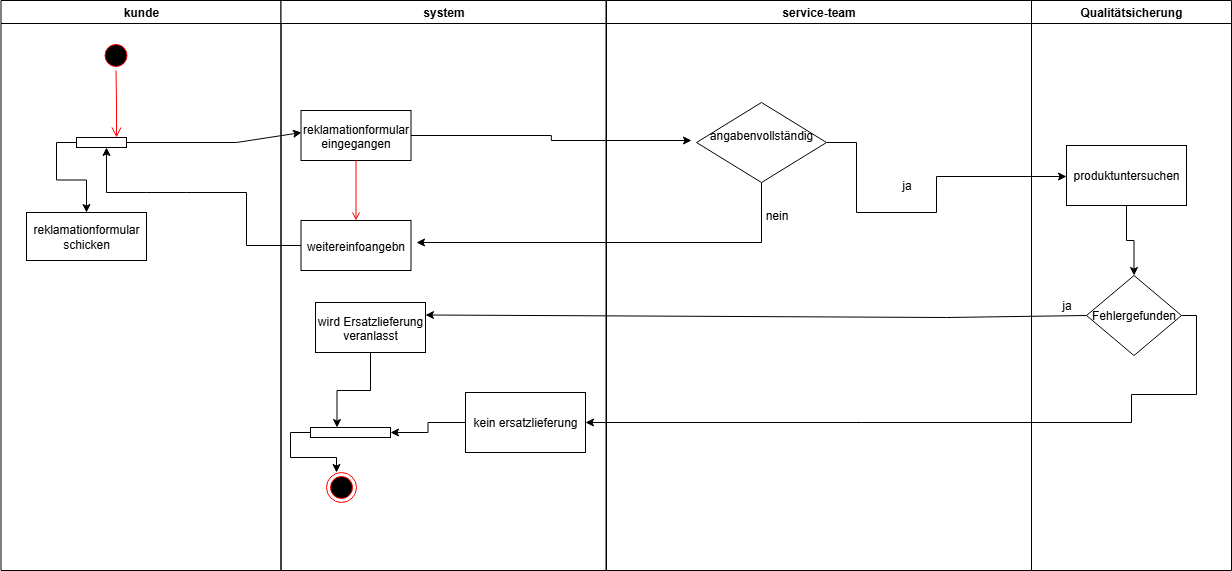

The diagram above was exported from draw.io. Its source (the exported page's mxGraphModel, read from the mxfile embedded in the PNG):
<mxGraphModel dx="778" dy="468" grid="1" gridSize="10" guides="1" tooltips="1" connect="1" arrows="1" fold="1" page="1" pageScale="1" pageWidth="1169" pageHeight="826" background="none" math="0" shadow="0">
  <root>
    <mxCell id="0" />
    <mxCell id="1" parent="0" />
    <mxCell id="2" value="kunde" style="swimlane;whiteSpace=wrap" parent="1" vertex="1">
      <mxGeometry x="164.5" y="128" width="280" height="570" as="geometry" />
    </mxCell>
    <mxCell id="5" value="" style="ellipse;shape=startState;fillColor=#000000;strokeColor=#ff0000;" parent="2" vertex="1">
      <mxGeometry x="100" y="40" width="30" height="30" as="geometry" />
    </mxCell>
    <mxCell id="gCz_qGUD0H62DRYV8uys-50" value="reklamationformular&lt;div&gt;schicken&lt;/div&gt;" style="whiteSpace=wrap;html=1;" parent="2" vertex="1">
      <mxGeometry x="25.5" y="212" width="120" height="48" as="geometry" />
    </mxCell>
    <mxCell id="gCz_qGUD0H62DRYV8uys-52" style="edgeStyle=orthogonalEdgeStyle;rounded=0;orthogonalLoop=1;jettySize=auto;html=1;exitX=0.5;exitY=1;exitDx=0;exitDy=0;" parent="2" source="gCz_qGUD0H62DRYV8uys-50" target="gCz_qGUD0H62DRYV8uys-50" edge="1">
      <mxGeometry relative="1" as="geometry" />
    </mxCell>
    <mxCell id="4" value="service-team" style="swimlane;whiteSpace=wrap;startSize=23;" parent="1" vertex="1">
      <mxGeometry x="770" y="128" width="425" height="570" as="geometry" />
    </mxCell>
    <mxCell id="gCz_qGUD0H62DRYV8uys-44" value="" style="edgeStyle=orthogonalEdgeStyle;rounded=0;orthogonalLoop=1;jettySize=auto;html=1;" parent="4" source="15" edge="1">
      <mxGeometry relative="1" as="geometry">
        <mxPoint x="85" y="140" as="targetPoint" />
      </mxGeometry>
    </mxCell>
    <mxCell id="gCz_qGUD0H62DRYV8uys-45" value="angabenvollständig&lt;div&gt;&lt;br&gt;&lt;/div&gt;" style="rhombus;whiteSpace=wrap;html=1;" parent="4" vertex="1">
      <mxGeometry x="90" y="102" width="130" height="80" as="geometry" />
    </mxCell>
    <mxCell id="gCz_qGUD0H62DRYV8uys-46" value="" style="endArrow=classic;html=1;rounded=0;exitX=0.5;exitY=1;exitDx=0;exitDy=0;" parent="4" source="gCz_qGUD0H62DRYV8uys-45" edge="1">
      <mxGeometry width="50" height="50" relative="1" as="geometry">
        <mxPoint x="130" y="242" as="sourcePoint" />
        <mxPoint x="-190" y="242" as="targetPoint" />
        <Array as="points">
          <mxPoint x="155" y="242" />
        </Array>
      </mxGeometry>
    </mxCell>
    <mxCell id="gCz_qGUD0H62DRYV8uys-41" value="" style="endArrow=classic;html=1;rounded=0;" parent="1" source="gCz_qGUD0H62DRYV8uys-49" edge="1">
      <mxGeometry width="50" height="50" relative="1" as="geometry">
        <mxPoint x="340" y="270" as="sourcePoint" />
        <mxPoint x="465" y="260" as="targetPoint" />
        <Array as="points">
          <mxPoint x="400" y="270" />
        </Array>
      </mxGeometry>
    </mxCell>
    <mxCell id="gCz_qGUD0H62DRYV8uys-47" value="nein" style="text;html=1;align=center;verticalAlign=middle;resizable=0;points=[];autosize=1;strokeColor=none;fillColor=none;" parent="1" vertex="1">
      <mxGeometry x="915" y="328" width="50" height="30" as="geometry" />
    </mxCell>
    <mxCell id="gCz_qGUD0H62DRYV8uys-48" value="" style="endArrow=classic;html=1;rounded=0;exitX=0;exitY=0.5;exitDx=0;exitDy=0;" parent="1" source="16" target="gCz_qGUD0H62DRYV8uys-49" edge="1">
      <mxGeometry width="50" height="50" relative="1" as="geometry">
        <mxPoint x="390" y="360" as="sourcePoint" />
        <mxPoint x="270" y="290" as="targetPoint" />
        <Array as="points">
          <mxPoint x="410" y="373" />
          <mxPoint x="410" y="320" />
          <mxPoint x="350" y="320" />
          <mxPoint x="310" y="320" />
          <mxPoint x="270" y="320" />
        </Array>
      </mxGeometry>
    </mxCell>
    <mxCell id="gCz_qGUD0H62DRYV8uys-51" value="" style="edgeStyle=orthogonalEdgeStyle;rounded=0;orthogonalLoop=1;jettySize=auto;html=1;curved=0;" parent="1" source="gCz_qGUD0H62DRYV8uys-49" target="gCz_qGUD0H62DRYV8uys-50" edge="1">
      <mxGeometry relative="1" as="geometry" />
    </mxCell>
    <mxCell id="gCz_qGUD0H62DRYV8uys-49" value="" style="html=1;points=[[0,0,0,0,5],[0,1,0,0,-5],[1,0,0,0,5],[1,1,0,0,-5]];perimeter=orthogonalPerimeter;outlineConnect=0;targetShapes=umlLifeline;portConstraint=eastwest;newEdgeStyle={&quot;curved&quot;:0,&quot;rounded&quot;:0};direction=north;" parent="1" vertex="1">
      <mxGeometry x="240" y="265" width="50" height="10" as="geometry" />
    </mxCell>
    <mxCell id="6" value="" style="edgeStyle=elbowEdgeStyle;elbow=horizontal;verticalAlign=bottom;endArrow=open;endSize=8;strokeColor=#FF0000;endFill=1;rounded=0" parent="1" source="5" edge="1">
      <mxGeometry x="264.5" y="168" as="geometry">
        <mxPoint x="280" y="265" as="targetPoint" />
      </mxGeometry>
    </mxCell>
    <mxCell id="gCz_qGUD0H62DRYV8uys-55" value="Qualitätsicherung" style="swimlane;whiteSpace=wrap;html=1;" parent="1" vertex="1">
      <mxGeometry x="1195" y="128" width="200" height="570" as="geometry" />
    </mxCell>
    <mxCell id="gCz_qGUD0H62DRYV8uys-60" value="" style="edgeStyle=orthogonalEdgeStyle;rounded=0;orthogonalLoop=1;jettySize=auto;html=1;" parent="gCz_qGUD0H62DRYV8uys-55" source="gCz_qGUD0H62DRYV8uys-58" target="gCz_qGUD0H62DRYV8uys-59" edge="1">
      <mxGeometry relative="1" as="geometry" />
    </mxCell>
    <mxCell id="gCz_qGUD0H62DRYV8uys-58" value="produktuntersuchen" style="rounded=0;whiteSpace=wrap;html=1;" parent="gCz_qGUD0H62DRYV8uys-55" vertex="1">
      <mxGeometry x="35" y="145" width="120" height="60" as="geometry" />
    </mxCell>
    <mxCell id="gCz_qGUD0H62DRYV8uys-59" value="Fehlergefunden" style="rhombus;whiteSpace=wrap;html=1;rounded=0;" parent="gCz_qGUD0H62DRYV8uys-55" vertex="1">
      <mxGeometry x="55" y="275" width="95" height="80" as="geometry" />
    </mxCell>
    <mxCell id="gCz_qGUD0H62DRYV8uys-54" value="" style="edgeStyle=orthogonalEdgeStyle;rounded=0;orthogonalLoop=1;jettySize=auto;html=1;" parent="1" source="gCz_qGUD0H62DRYV8uys-45" edge="1">
      <mxGeometry relative="1" as="geometry">
        <mxPoint x="1230" y="304" as="targetPoint" />
        <Array as="points">
          <mxPoint x="1020" y="270" />
          <mxPoint x="1020" y="340" />
          <mxPoint x="1100" y="340" />
        </Array>
      </mxGeometry>
    </mxCell>
    <mxCell id="gCz_qGUD0H62DRYV8uys-56" value="ja" style="text;html=1;align=center;verticalAlign=middle;resizable=0;points=[];autosize=1;strokeColor=none;fillColor=none;" parent="1" vertex="1">
      <mxGeometry x="1055" y="298" width="30" height="30" as="geometry" />
    </mxCell>
    <mxCell id="gCz_qGUD0H62DRYV8uys-61" value="" style="endArrow=classic;html=1;rounded=0;exitX=0;exitY=0.5;exitDx=0;exitDy=0;entryX=1;entryY=0.25;entryDx=0;entryDy=0;" parent="1" source="gCz_qGUD0H62DRYV8uys-59" target="33" edge="1">
      <mxGeometry width="50" height="50" relative="1" as="geometry">
        <mxPoint x="930" y="530" as="sourcePoint" />
        <mxPoint x="970" y="445" as="targetPoint" />
        <Array as="points">
          <mxPoint x="1110" y="445" />
        </Array>
      </mxGeometry>
    </mxCell>
    <mxCell id="gCz_qGUD0H62DRYV8uys-62" value="ja" style="text;html=1;align=center;verticalAlign=middle;resizable=0;points=[];autosize=1;strokeColor=none;fillColor=none;" parent="1" vertex="1">
      <mxGeometry x="1215" y="418" width="30" height="30" as="geometry" />
    </mxCell>
    <mxCell id="gCz_qGUD0H62DRYV8uys-65" value="" style="edgeStyle=orthogonalEdgeStyle;rounded=0;orthogonalLoop=1;jettySize=auto;html=1;" parent="1" source="gCz_qGUD0H62DRYV8uys-59" target="gCz_qGUD0H62DRYV8uys-64" edge="1">
      <mxGeometry relative="1" as="geometry">
        <Array as="points">
          <mxPoint x="1360" y="443" />
          <mxPoint x="1360" y="522" />
          <mxPoint x="1295" y="522" />
        </Array>
      </mxGeometry>
    </mxCell>
    <mxCell id="3" value="system" style="swimlane;whiteSpace=wrap;startSize=23;" parent="1" vertex="1">
      <mxGeometry x="444.5" y="128" width="325" height="570" as="geometry" />
    </mxCell>
    <mxCell id="15" value="reklamationformular&#10;eingegangen" style="" parent="3" vertex="1">
      <mxGeometry x="20" y="110" width="110" height="50" as="geometry" />
    </mxCell>
    <mxCell id="16" value="weitereinfoangebn" style="" parent="3" vertex="1">
      <mxGeometry x="20" y="220" width="110" height="50" as="geometry" />
    </mxCell>
    <mxCell id="17" value="" style="endArrow=open;strokeColor=#FF0000;endFill=1;rounded=0" parent="3" source="15" target="16" edge="1">
      <mxGeometry relative="1" as="geometry" />
    </mxCell>
    <mxCell id="gCz_qGUD0H62DRYV8uys-71" value="" style="edgeStyle=orthogonalEdgeStyle;rounded=0;orthogonalLoop=1;jettySize=auto;html=1;" parent="3" source="33" target="gCz_qGUD0H62DRYV8uys-66" edge="1">
      <mxGeometry relative="1" as="geometry">
        <Array as="points">
          <mxPoint x="90" y="390" />
          <mxPoint x="56" y="390" />
        </Array>
      </mxGeometry>
    </mxCell>
    <mxCell id="33" value="wird Ersatzlieferung&#10;veranlasst" style="" parent="3" vertex="1">
      <mxGeometry x="34.5" y="302" width="110" height="50" as="geometry" />
    </mxCell>
    <mxCell id="38" value="" style="ellipse;shape=endState;fillColor=#000000;strokeColor=#ff0000" parent="3" vertex="1">
      <mxGeometry x="45.5" y="472" width="30" height="30" as="geometry" />
    </mxCell>
    <mxCell id="gCz_qGUD0H62DRYV8uys-68" value="" style="edgeStyle=orthogonalEdgeStyle;rounded=0;orthogonalLoop=1;jettySize=auto;html=1;" parent="3" source="gCz_qGUD0H62DRYV8uys-64" target="gCz_qGUD0H62DRYV8uys-66" edge="1">
      <mxGeometry relative="1" as="geometry" />
    </mxCell>
    <mxCell id="gCz_qGUD0H62DRYV8uys-64" value="kein ersatzlieferung" style="whiteSpace=wrap;html=1;rounded=0;" parent="3" vertex="1">
      <mxGeometry x="184.5" y="392" width="120" height="60" as="geometry" />
    </mxCell>
    <mxCell id="gCz_qGUD0H62DRYV8uys-66" value="" style="html=1;points=[[0,0,0,0,5],[0,1,0,0,-5],[1,0,0,0,5],[1,1,0,0,-5]];perimeter=orthogonalPerimeter;outlineConnect=0;targetShapes=umlLifeline;portConstraint=eastwest;newEdgeStyle={&quot;curved&quot;:0,&quot;rounded&quot;:0};direction=south;" parent="3" vertex="1">
      <mxGeometry x="29.5" y="427" width="80" height="10" as="geometry" />
    </mxCell>
    <mxCell id="gCz_qGUD0H62DRYV8uys-73" value="" style="edgeStyle=orthogonalEdgeStyle;rounded=0;orthogonalLoop=1;jettySize=auto;html=1;curved=0;" parent="1" source="gCz_qGUD0H62DRYV8uys-66" edge="1">
      <mxGeometry relative="1" as="geometry">
        <mxPoint x="500" y="600" as="targetPoint" />
      </mxGeometry>
    </mxCell>
  </root>
</mxGraphModel>